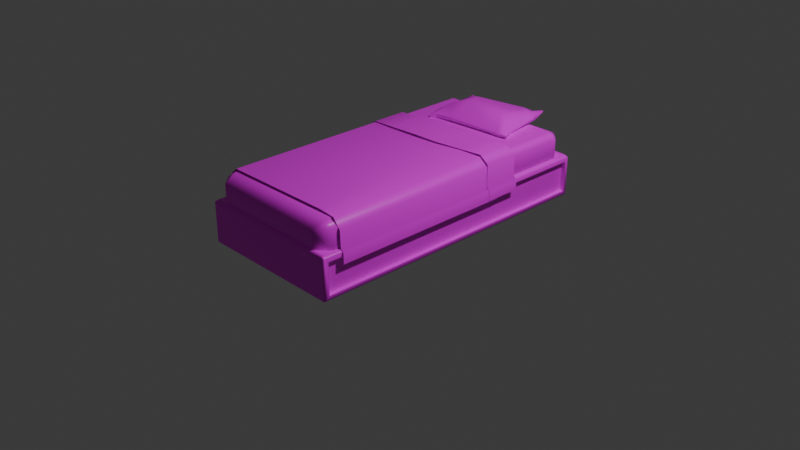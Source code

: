 # Source: bed.blend  (saved by Blender 4.0.36; exported with 4.5.12 LTS)
import bpy
from mathutils import Matrix  # noqa: F401  (used for matrix-valued properties, if any)

bpy.ops.wm.read_factory_settings(use_empty=True)
scene = bpy.context.scene
scene.name = 'Scene'

# ---- collections
col_collection = bpy.data.collections.new('Collection'); scene.collection.children.link(col_collection)

# ---- images (referenced by path relative to the original .blend; pixels are not part of the script)
import os
ASSET_DIR = os.environ.get("B2B_ASSET_DIR", "")  # directory of the original .blend (textures are referenced by path, not embedded)
HERE = os.path.dirname(os.path.abspath(__file__))  # packed textures are extracted next to this script under _unpacked/

def load_image(name, relpath, width, height, colorspace="sRGB"):
    """Load a texture the original file referenced (path relative to the .blend, or extracted next to this script)."""
    p = next((c for c in (os.path.join(HERE, relpath), os.path.join(ASSET_DIR, relpath)) if relpath and os.path.exists(c)), "")
    if p:
        img = bpy.data.images.load(p, check_existing=True)
        img.name = name
    else:  # same state as the original file: an image datablock whose file is absent (Cycles renders it pink)
        img = bpy.data.images.new(name, width, height)
        img.source = "FILE"
        img.filepath = "//" + (relpath or name)
    img.colorspace_settings.name = colorspace
    return img
img_textures_png = load_image('Textures.png', 'Textures.png', 1024, 1024, 'sRGB')

# ---- materials (node trees are filled in below, after node groups)
mat_material_001 = bpy.data.materials.new('Material.001')
mat_material_001.use_transparent_shadow = False
mat_material_001.diffuse_color = (1.0, 1.0, 1.0, 1.0)
mat_material_001.roughness = 0.364
mat_material_001.specular_intensity = 0.4145

# ---- material node trees
mat_material_001.use_nodes = True; mat_material_001.node_tree.nodes.clear()
_N = mat_material_001.node_tree.nodes; _L = mat_material_001.node_tree.links
n0 = _N.new('ShaderNodeBsdfPrincipled'); n0.name = 'BSDF guidée'; n0.location = (10, 300)
n0.inputs[2].default_value = 0.364
n0.inputs[3].default_value = 1.45
n0.inputs[13].default_value = 0.4145
n0.inputs[27].default_value = (0.0, 0.0, 0.0, 1.0)
n0.inputs[28].default_value = 1.0
n1 = _N.new('ShaderNodeOutputMaterial'); n1.name = 'Sortie matériau'; n1.location = (300, 300)
n2 = _N.new('ShaderNodeNormalMap'); n2.name = 'Carte de normales'; n2.location = (-300, -300)
n2.label = 'Normal/Map'
n2.inputs[0].default_value = 0.0
n3 = _N.new('ShaderNodeTexImage'); n3.name = 'Texture image'; n3.location = (-300, 600)
n3.image = img_textures_png
_L.new(n0.outputs[0], n1.inputs[0])
_L.new(n2.outputs[0], n0.inputs[5])
_L.new(n3.outputs[0], n0.inputs[0])
n1.is_active_output = True

# ---- world
world_world = bpy.data.worlds.new('World'); scene.world = world_world
world_world.use_nodes = True; world_world.node_tree.nodes.clear()
_N = world_world.node_tree.nodes; _L = world_world.node_tree.links
n0 = _N.new('ShaderNodeOutputWorld'); n0.name = 'World Output'; n0.location = (300, 300)
n1 = _N.new('ShaderNodeBackground'); n1.name = 'Background'; n1.location = (10, 300)
n1.inputs[0].default_value = (0.05088, 0.05088, 0.05088, 1.0)
_L.new(n1.outputs[0], n0.inputs[0])
n0.is_active_output = True
world_world.color = (0.05088, 0.05088, 0.05088)
world_world.use_sun_shadow = False
world_world.sun_shadow_jitter_overblur = 0.0

# ---- cameras
cam_camera = bpy.data.cameras.new('Camera')
cam_camera.clip_end = 100.0
cam_camera.ortho_scale = 7.314

# ---- lights
light_light = bpy.data.lights.new('Light', 'POINT')
light_light.transmission_factor = 0.0
light_light.use_soft_falloff = False
light_light.energy = 1000.0
light_light.shadow_soft_size = 0.1
light_light.shadow_maximum_resolution = 0.006
light_light.use_absolute_resolution = True

# ---- meshes
me_mesh_263 = bpy.data.meshes.new('Mesh.263')
me_mesh_263.from_pydata([(0.4578, 0.5205, -0.5414), (0.5245, 0.4699, -0.5414), (-0.4578, 0.5205, -0.4648), (-0.5285, 0.4655, -0.4648), (0.5526, 0.2961, -0.2808), (-0.5617, 0.238, -0.4656), (0.1107, 0.5258, -0.4925), (-0.08485, 0.5456, -0.4653), (-0.3009, 0.5253, -0.4678), (0.4618, 0.5272, -0.2816), (0.5285, 0.4766, -0.2816), (-0.4578, 0.5205, -0.2051), (-0.5285, 0.4655, -0.2051), (0.5524, 0.2965, -0.5437), (-0.5617, 0.238, -0.2036), (0.1107, 0.5258, -0.2327), (-0.08485, 0.5303, -0.217), (-0.2838, 0.5253, -0.2086), (-0.2969, 0.5117, -0.5654), (-0.241, 0.5294, -0.5983), (-0.1188, 0.5341, -0.6082), (0.2086, 0.5272, -0.6336), (0.2516, 0.4829, -0.9621), (-0.2945, 0.4984, -0.5806), (-0.3222, 0.5316, -1.043), (-0.3194, 0.5414, -1.043), (0.2891, 0.5251, -0.6362), (0.3594, 0.523, -0.6447), (-0.2881, 0.5443, -0.6738), (-0.2134, 0.5937, -0.6942), (-0.1085, 0.6175, -0.7649), (0.2167, 0.6199, -0.7397), (0.3191, 0.5368, -0.7531), (-0.1209, 0.6228, -0.8774), (0.1949, 0.6042, -0.8885), (0.2513, 0.5725, -0.9321), (0.2949, 0.5453, -0.9409), (-0.3185, 0.5373, -0.9867), (-0.3239, 0.5154, -0.986), (0.1751, 0.5824, -1.03), (0.2471, 0.5729, -1.009), (0.3019, 0.5635, -0.997), (-0.2757, 0.5317, -1.041), (-0.2643, 0.553, -1.008), (0.2394, 0.5688, -1.052), (-0.2509, 0.5021, -0.6012), (-0.1234, 0.5089, -0.6125), (0.2046, 0.5028, -0.6436), (0.2878, 0.4997, -0.6443), (0.3559, 0.5084, -0.6496), (-0.242, 0.474, -0.6579), (0.2891, 0.4673, -0.7134), (-0.2964, 0.5135, -0.6655), (0.3142, 0.5086, -0.7446), (-0.2695, 0.4334, -0.9301), (0.2967, 0.5244, -0.9437), (-0.2861, 0.4662, -0.9964), (0.2633, 0.5013, -1.036), (0.3078, 0.5369, -1.01), (-0.2799, 0.5163, -1.04), (0.2453, 0.5492, -1.067), (0.3076, 0.5851, -1.072), (0.3129, 0.5768, -1.077), (0.3332, 0.5106, -0.6472), (0.336, 0.5289, -0.6412), (-0.2955, 0.4996, -0.5913), (-0.2977, 0.5175, -0.5794), (0.2985, 0.5231, -0.5202), (0.3005, 0.5199, -0.271), (0.5294, 0.323, -0.5437), (0.5298, 0.323, -0.2808), (-0.5568, 0.2446, 0.945), (0.5277, 0.3163, 0.9601), (-0.5236, 0.4612, 0.9619), (-0.4585, 0.5131, 0.9736), (0.5269, 0.4371, 0.964), (0.4747, 0.5045, 0.9659), (-0.5526, 0.2456, -0.3576), (-0.5237, 0.4616, -0.3576), (0.5282, 0.3173, -0.3576), (-0.458, 0.513, -0.3576), (0.458, 0.513, -0.3576), (0.5237, 0.4616, -0.3576), (-0.554, 0.2453, 0.07657), (-0.5547, 0.2451, 0.2937), (-0.5554, 0.2449, 0.5108), (-0.5561, 0.2447, 0.7279), (0.5264, 0.4412, 0.7437), (0.5258, 0.4453, 0.5235), (0.5253, 0.4494, 0.3032), (0.5248, 0.4534, 0.08292), (0.5243, 0.4575, -0.1374), (0.5278, 0.3165, 0.7405), (0.5279, 0.3166, 0.5208), (0.5279, 0.3168, 0.3012), (0.3491, 0.5131, 0.9638), (0.05259, 0.513, -0.3576), (0.528, 0.317, 0.08161), (0.5281, 0.3172, -0.138), (0.5098, -8.71e-08, -1.083), (0.5406, 0.04933, -1.065), (0.5256, 0.02199, -1.105), (-0.5256, 0.02199, -1.105), (-0.5406, 0.02214, -1.092), (-0.5098, -2.063e-07, -1.083), (0.5097, 0.3132, -1.091), (0.5247, 0.3132, -1.078), (0.5257, 0.2981, -1.106), (0.5406, 0.2709, -1.065), (-0.5247, 0.3132, -1.078), (-0.5097, 0.3132, -1.091), (-0.5406, 0.2981, -1.093), (-0.5257, 0.2981, -1.106), (0.5098, 2.361e-07, 1.083), (0.5406, 0.04933, 1.065), (0.5256, 0.02199, 1.105), (-0.5256, 0.02199, 1.105), (-0.5406, 0.02214, 1.092), (-0.5098, 1.169e-07, 1.083), (0.5097, 0.3132, 1.091), (0.5247, 0.3132, 1.078), (0.5257, 0.2981, 1.106), (0.5406, 0.2709, 1.065), (-0.5247, 0.3132, 1.078), (-0.5097, 0.3132, 1.091), (-0.5406, 0.2981, 1.093), (-0.5257, 0.2981, 1.106), (0.4116, 0.2362, -0.9762), (-0.4116, 0.2362, -0.9762), (0.4536, 0.4987, 0.9798), (-0.4536, 0.4987, 0.9798), (0.4116, 0.2362, 0.9939), (-0.4116, 0.2362, 0.9939), (0.4232, 0.454, -1.07), (0.5113, 0.454, -0.9822), (0.4536, 0.4986, -0.9737), (-0.5113, 0.454, -0.9822), (-0.4232, 0.454, -1.07), (-0.4536, 0.4986, -0.9737), (0.5113, 0.2943, -0.9822), (0.4232, 0.2943, -1.07), (0.4523, 0.2599, -1.015), (-0.4232, 0.2943, -1.07), (-0.5113, 0.2943, -0.9822), (-0.4523, 0.2599, -1.015), (0.5113, 0.454, 0.9999), (0.4232, 0.454, 1.088), (-0.4232, 0.454, 1.088), (-0.5113, 0.454, 0.9999), (0.4232, 0.2943, 1.088), (0.5113, 0.2943, 0.9999), (0.4523, 0.2599, 1.032), (-0.5113, 0.2943, 0.9999), (-0.4232, 0.2943, 1.088), (-0.4523, 0.2599, 1.032), (-0.5533, 0.2454, -0.1405), (-0.5236, 0.4613, 0.742), (-0.5237, 0.4613, 0.5221), (-0.5237, 0.4614, 0.3022), (-0.5237, 0.4615, 0.08223), (-0.5237, 0.4616, -0.1377), (-0.4584, 0.5131, 0.7517), (-0.4583, 0.5131, 0.5299), (-0.4582, 0.513, 0.308), (-0.4581, 0.513, 0.08612), (-0.458, 0.513, -0.1358), (0.472, 0.5059, 0.7453), (0.4692, 0.5073, 0.5247), (0.4664, 0.5087, 0.3041), (0.4636, 0.5101, 0.08355), (0.4608, 0.5116, -0.137), (0.2997, 0.5131, 0.7436), (0.2502, 0.5131, 0.5233), (0.2008, 0.513, 0.3031), (0.1514, 0.513, 0.08285), (0.102, 0.513, -0.1374), (0.5492, 0.2962, 0.9601), (0.5503, 0.2963, -0.3576), (0.5494, 0.2963, 0.7405), (0.5495, 0.2963, 0.5208), (0.5497, 0.2963, 0.3012), (0.5499, 0.2963, 0.08161), (0.5501, 0.2963, -0.138), (0.5533, 0.2288, -0.2808), (0.5529, 0.2288, -0.5437), (0.5512, 0.2221, 0.9601), (0.5517, 0.2231, -0.3576), (0.5513, 0.2222, 0.7405), (0.5514, 0.2224, 0.5208), (0.5515, 0.2226, 0.3012), (0.5516, 0.2227, 0.08161), (0.5517, 0.2229, -0.138), (0.5406, 0.02214, -1.092), (0.5406, 0.2981, -1.093), (0.5406, 0.02214, 1.092), (0.5406, 0.2981, 1.093), (0.5108, 0.04933, -1.065), (0.5108, 0.2709, -1.065), (0.5108, 0.04933, 1.065), (0.5108, 0.2709, 1.065)], [], [(98, 182, 177, 79), (3, 12, 11, 2), (7, 16, 15, 6), (8, 17, 16, 7), (5, 14, 12, 3), (0, 9, 10, 1), (2, 11, 17, 8), (67, 68, 9, 0), (20, 30, 29, 19), (26, 31, 21), (52, 65, 66, 28), (21, 47, 48, 26), (64, 63, 49, 27), (28, 37, 38, 52), (46, 50, 51, 47), (64, 27, 32, 31), (43, 39, 44, 42), (35, 31, 32, 36), (55, 36, 32, 53), (54, 50, 52, 38), (28, 29, 43, 37), (33, 34, 39, 43), (30, 31, 34, 33), (53, 51, 22, 55), (39, 34, 35, 40), (54, 38, 56), (40, 35, 36, 41), (22, 54, 56, 57), (44, 39, 40), (25, 37, 43), (40, 61, 44), (58, 41, 36, 55), (57, 56, 59, 60), (60, 59, 42, 44), (19, 45, 46, 20), (20, 46, 47, 21), (45, 50, 46), (26, 48, 63, 64), (29, 30, 33, 43), (55, 22, 57, 58), (22, 51, 50, 54), (65, 23, 18, 66), (47, 51, 48), (31, 35, 34), (45, 23, 65, 50), (38, 37, 25, 24), (38, 24, 56), (59, 24, 25, 42), (62, 61, 41, 58), (61, 62, 60, 44), (25, 43, 42), (24, 59, 56), (60, 62, 57), (41, 61, 40), (57, 62, 58), (53, 49, 63, 51), (64, 31, 26), (51, 63, 48), (29, 66, 18, 19), (65, 52, 50), (53, 32, 27, 49), (28, 66, 29), (19, 18, 23, 45), (30, 20, 21, 31), (6, 15, 68, 67), (97, 181, 182, 98), (170, 175, 174, 169), (168, 173, 172, 167), (95, 171, 161, 74), (172, 173, 163, 162), (174, 175, 165, 164), (160, 165, 80, 78), (90, 169, 168, 89), (156, 86, 71, 73), (82, 81, 170, 91), (92, 87, 75, 72), (173, 174, 164, 163), (87, 166, 76, 75), (171, 172, 162, 161), (175, 96, 80, 165), (167, 172, 171, 166), (166, 171, 95, 76), (169, 174, 173, 168), (81, 96, 175, 170), (123, 109, 111, 125), (111, 103, 117, 125), (193, 106, 120, 195), (101, 102, 112, 107), (103, 104, 118, 117), (106, 105, 110, 109), (105, 107, 112, 110), (114, 100, 196, 198), (106, 109, 123, 120), (104, 103, 102), (101, 192, 99), (193, 107, 105, 106), (109, 110, 112, 111), (107, 193, 192, 101), (102, 103, 111, 112), (99, 104, 102, 101), (115, 121, 126, 116), (120, 123, 124, 119), (119, 124, 126, 121), (118, 116, 117), (115, 113, 194), (195, 120, 119, 121), (123, 125, 126, 124), (121, 115, 194, 195), (116, 126, 125, 117), (113, 115, 116, 118), (113, 99, 192, 194), (137, 133, 140, 142), (134, 145, 150, 139), (132, 154, 152, 143, 144, 128), (135, 133, 137, 138), (135, 138, 130, 129), (130, 138, 136, 148), (147, 153, 149, 146), (128, 144, 142, 140, 141, 127), (139, 150, 151, 131, 127, 141), (129, 130, 147, 146), (132, 131, 151, 149, 153, 154), (143, 152, 148, 136), (133, 135, 134), (136, 138, 137), (139, 141, 140), (142, 144, 143), (145, 129, 146), (147, 130, 148), (149, 151, 150), (152, 154, 153), (133, 134, 139, 140), (142, 143, 136, 137), (145, 146, 149, 150), (152, 153, 147, 148), (135, 129, 145, 134), (91, 170, 169, 90), (89, 168, 167, 88), (88, 167, 166, 87), (79, 82, 91, 98), (98, 91, 90, 97), (97, 90, 89, 94), (94, 89, 88, 93), (93, 88, 87, 92), (78, 77, 155, 160), (160, 155, 83, 159), (159, 83, 84, 158), (158, 84, 85, 157), (157, 85, 86, 156), (73, 74, 161, 156), (156, 161, 162, 157), (157, 162, 163, 158), (158, 163, 164, 159), (159, 164, 165, 160), (1, 10, 70, 69), (92, 178, 179, 93), (70, 4, 13, 69), (94, 180, 181, 97), (72, 176, 178, 92), (93, 179, 180, 94), (181, 190, 191, 182), (178, 187, 188, 179), (176, 185, 187, 178), (182, 191, 186, 177), (179, 188, 189, 180), (4, 183, 184, 13), (180, 189, 190, 181), (108, 100, 192, 193), (114, 122, 195, 194), (100, 114, 194, 192), (122, 108, 193, 195), (196, 197, 199, 198), (100, 108, 197, 196), (108, 122, 199, 197), (122, 114, 198, 199), (118, 104, 99, 113)])
me_mesh_263.polygons.foreach_set('use_smooth', [True] * 176)
_k = set([(18, 19), (18, 23), (18, 66), (19, 20), (20, 21), (21, 26), (23, 65), (24, 25), (25, 37), (26, 64), (27, 32), (27, 49), (27, 64), (36, 41), (41, 61), (49, 63), (52, 65), (58, 62), (60, 62), (61, 62), (99, 104), (99, 113), (100, 108), (100, 114), (100, 196), (104, 118), (108, 122), (108, 197), (113, 118), (114, 122), (114, 198), (122, 199), (196, 197), (196, 198), (197, 199), (198, 199)])
me_mesh_263.attributes.new('sharp_edge', 'BOOLEAN', 'EDGE').data.foreach_set('value', [ (min(e.vertices), max(e.vertices)) in _k for e in me_mesh_263.edges])
_uv = me_mesh_263.uv_layers.new(name='map1')
_uv.uv.foreach_set('vector', [0.5986, 0.1385, 0.5986, 0.1385, 0.5986, 0.1385, 0.5986, 0.1385, 0.6176, 0.3256, 0.6176, 0.3256, 0.6176, 0.3256, 0.6176, 0.3256, 0.6176, 0.3256, 0.6176, 0.3256, 0.6176, 0.3256, 0.6176, 0.3256, 0.6176, 0.3256, 0.6176, 0.3256, 0.6176, 0.3256, 0.6176, 0.3256, 0.6176, 0.3256, 0.6176, 0.3256, 0.6176, 0.3256, 0.6176, 0.3256, 0.6176, 0.3256, 0.6176, 0.3256, 0.6176, 0.3256, 0.6176, 0.3256, 0.6176, 0.3256, 0.6176, 0.3256, 0.6176, 0.3256, 0.6176, 0.3256, 0.6176, 0.3256, 0.6176, 0.3256, 0.6176, 0.3256, 0.6176, 0.3256, 0.8468, 0.2458, 0.8468, 0.2458, 0.8468, 0.2458, 0.8468, 0.2458, 0.8468, 0.2458, 0.8468, 0.2458, 0.8468, 0.2458, 0.8468, 0.2458, 0.8468, 0.2458, 0.8468, 0.2458, 0.8468, 0.2458, 0.8468, 0.2458, 0.8468, 0.2458, 0.8468, 0.2458, 0.8468, 0.2458, 0.8468, 0.2458, 0.8468, 0.2458, 0.8468, 0.2458, 0.8468, 0.2458, 0.8468, 0.2458, 0.8468, 0.2458, 0.8468, 0.2458, 0.8468, 0.2458, 0.8468, 0.2458, 0.8468, 0.2458, 0.8468, 0.2458, 0.8468, 0.2458, 0.8468, 0.2458, 0.8468, 0.2458, 0.8468, 0.2458, 0.8468, 0.2458, 0.8468, 0.2458, 0.8468, 0.2458, 0.8468, 0.2458, 0.8468, 0.2458, 0.8468, 0.2458, 0.8468, 0.2458, 0.8468, 0.2458, 0.8468, 0.2458, 0.8468, 0.2458, 0.8468, 0.2458, 0.8468, 0.2458, 0.8468, 0.2458, 0.8468, 0.2458, 0.8468, 0.2458, 0.8468, 0.2458, 0.8468, 0.2458, 0.8468, 0.2458, 0.8468, 0.2458, 0.8468, 0.2458, 0.8468, 0.2458, 0.8468, 0.2458, 0.8468, 0.2458, 0.8468, 0.2458, 0.8468, 0.2458, 0.8468, 0.2458, 0.8468, 0.2458, 0.8468, 0.2458, 0.8468, 0.2458, 0.8468, 0.2458, 0.8468, 0.2458, 0.8468, 0.2458, 0.8468, 0.2458, 0.8468, 0.2458, 0.8468, 0.2458, 0.8468, 0.2458, 0.8468, 0.2458, 0.8468, 0.2458, 0.8468, 0.2458, 0.8468, 0.2458, 0.8468, 0.2458, 0.8468, 0.2458, 0.8468, 0.2458, 0.8468, 0.2458, 0.8468, 0.2458, 0.8468, 0.2458, 0.8468, 0.2458, 0.8468, 0.2458, 0.8468, 0.2458, 0.8468, 0.2458, 0.8468, 0.2458, 0.8468, 0.2458, 0.8468, 0.2458, 0.8468, 0.2458, 0.8468, 0.2458, 0.8468, 0.2458, 0.8468, 0.2458, 0.8468, 0.2458, 0.8468, 0.2458, 0.8468, 0.2458, 0.8468, 0.2458, 0.8468, 0.2458, 0.8468, 0.2458, 0.8468, 0.2458, 0.8468, 0.2458, 0.8468, 0.2458, 0.8468, 0.2458, 0.8468, 0.2458, 0.8468, 0.2458, 0.8468, 0.2458, 0.8468, 0.2458, 0.8468, 0.2458, 0.8468, 0.2458, 0.8468, 0.2458, 0.8468, 0.2458, 0.8468, 0.2458, 0.8468, 0.2458, 0.8468, 0.2458, 0.8468, 0.2458, 0.8468, 0.2458, 0.8468, 0.2458, 0.8468, 0.2458, 0.8468, 0.2458, 0.8468, 0.2458, 0.8468, 0.2458, 0.8468, 0.2458, 0.8468, 0.2458, 0.8468, 0.2458, 0.8468, 0.2458, 0.8468, 0.2458, 0.8468, 0.2458, 0.8468, 0.2458, 0.8468, 0.2458, 0.8468, 0.2458, 0.8468, 0.2458, 0.8468, 0.2458, 0.8468, 0.2458, 0.8468, 0.2458, 0.8468, 0.2458, 0.8468, 0.2458, 0.8468, 0.2458, 0.8468, 0.2458, 0.8468, 0.2458, 0.8468, 0.2458, 0.8468, 0.2458, 0.8468, 0.2458, 0.8468, 0.2458, 0.8468, 0.2458, 0.8468, 0.2458, 0.8468, 0.2458, 0.8468, 0.2458, 0.8468, 0.2458, 0.8468, 0.2458, 0.8468, 0.2458, 0.8468, 0.2458, 0.8468, 0.2458, 0.8468, 0.2458, 0.8468, 0.2458, 0.8468, 0.2458, 0.8468, 0.2458, 0.8468, 0.2458, 0.8468, 0.2458, 0.8468, 0.2458, 0.8468, 0.2458, 0.8468, 0.2458, 0.8468, 0.2458, 0.8468, 0.2458, 0.8468, 0.2458, 0.8468, 0.2458, 0.8468, 0.2458, 0.8468, 0.2458, 0.8468, 0.2458, 0.8468, 0.2458, 0.8468, 0.2458, 0.8468, 0.2458, 0.8468, 0.2458, 0.8468, 0.2458, 0.8468, 0.2458, 0.8468, 0.2458, 0.8468, 0.2458, 0.8468, 0.2458, 0.8468, 0.2458, 0.8468, 0.2458, 0.8468, 0.2458, 0.8468, 0.2458, 0.8468, 0.2458, 0.8468, 0.2458, 0.8468, 0.2458, 0.8468, 0.2458, 0.8468, 0.2458, 0.8468, 0.2458, 0.8468, 0.2458, 0.8468, 0.2458, 0.8468, 0.2458, 0.8468, 0.2458, 0.8468, 0.2458, 0.8468, 0.2458, 0.8468, 0.2458, 0.8468, 0.2458, 0.8468, 0.2458, 0.8468, 0.2458, 0.8468, 0.2458, 0.8468, 0.2458, 0.8468, 0.2458, 0.8468, 0.2458, 0.8468, 0.2458, 0.8468, 0.2458, 0.8468, 0.2458, 0.8468, 0.2458, 0.8468, 0.2458, 0.8468, 0.2458, 0.8468, 0.2458, 0.8468, 0.2458, 0.8468, 0.2458, 0.8468, 0.2458, 0.8468, 0.2458, 0.6176, 0.3256, 0.6176, 0.3256, 0.6176, 0.3256, 0.6176, 0.3256, 0.6178, 0.3265, 0.6178, 0.3265, 0.6178, 0.3266, 0.6178, 0.3266, 0.6178, 0.3265, 0.6178, 0.3265, 0.6178, 0.3265, 0.6178, 0.3265, 0.6178, 0.3265, 0.6178, 0.3265, 0.6178, 0.3265, 0.6178, 0.3265, 0.6178, 0.3266, 0.6178, 0.3266, 0.6178, 0.3266, 0.6178, 0.3266, 0.6178, 0.3265, 0.6178, 0.3265, 0.6178, 0.3265, 0.6178, 0.3265, 0.6178, 0.3265, 0.6178, 0.3265, 0.6178, 0.3265, 0.6178, 0.3265, 0.5988, 0.1384, 0.5988, 0.1384, 0.5988, 0.1384, 0.5988, 0.1384, 0.5986, 0.1385, 0.5986, 0.1385, 0.5986, 0.1384, 0.5986, 0.1384, 0.6178, 0.3265, 0.6178, 0.3265, 0.6178, 0.3265, 0.6178, 0.3265, 0.5987, 0.1384, 0.5987, 0.1384, 0.5987, 0.1384, 0.5987, 0.1384, 0.6178, 0.3265, 0.6178, 0.3265, 0.6178, 0.3265, 0.6178, 0.3265, 0.5987, 0.1384, 0.5987, 0.1384, 0.5988, 0.1384, 0.5988, 0.1384, 0.6178, 0.3265, 0.6178, 0.3265, 0.6178, 0.3265, 0.6178, 0.3265, 0.5987, 0.1385, 0.5987, 0.1385, 0.5988, 0.1385, 0.5988, 0.1385, 0.5987, 0.1384, 0.5987, 0.1384, 0.5988, 0.1384, 0.5988, 0.1384, 0.5987, 0.1385, 0.5987, 0.1385, 0.5987, 0.1385, 0.5987, 0.1385, 0.6178, 0.3266, 0.6178, 0.3266, 0.6178, 0.3266, 0.6178, 0.3266, 0.5987, 0.1384, 0.5987, 0.1384, 0.5987, 0.1384, 0.5987, 0.1384, 0.5987, 0.1384, 0.5987, 0.1384, 0.5987, 0.1384, 0.5987, 0.1384, 0.7745, 0.3893, 0.7745, 0.3892, 0.7745, 0.3892, 0.7745, 0.3893, 0.7745, 0.3892, 0.7745, 0.3892, 0.7745, 0.3893, 0.7745, 0.3893, 0.7745, 0.3892, 0.7746, 0.3892, 0.7746, 0.3893, 0.7745, 0.3893, 0.7746, 0.3893, 0.7746, 0.3893, 0.7746, 0.3893, 0.7746, 0.3893, 0.7746, 0.3893, 0.7746, 0.3893, 0.7746, 0.3894, 0.7746, 0.3894, 0.7746, 0.3893, 0.7746, 0.3893, 0.7746, 0.3893, 0.7746, 0.3893, 0.7746, 0.3893, 0.7746, 0.3893, 0.7746, 0.3893, 0.7746, 0.3893, 0.7745, 0.3893, 0.7745, 0.3892, 0.7745, 0.3892, 0.7745, 0.3893, 0.7746, 0.3893, 0.7746, 0.3893, 0.7746, 0.3894, 0.7746, 0.3894, 0.7746, 0.3893, 0.7746, 0.3893, 0.7746, 0.3893, 0.7746, 0.3893, 0.7746, 0.3893, 0.7746, 0.3893, 0.7746, 0.3893, 0.7746, 0.3893, 0.7746, 0.3893, 0.7746, 0.3893, 0.7746, 0.3893, 0.7746, 0.3893, 0.7746, 0.3893, 0.7746, 0.3893, 0.7746, 0.3893, 0.7746, 0.3893, 0.7746, 0.3893, 0.7746, 0.3893, 0.7746, 0.3893, 0.7746, 0.3893, 0.7746, 0.3893, 0.7746, 0.3893, 0.7746, 0.3893, 0.7746, 0.3893, 0.7746, 0.3893, 0.7746, 0.3893, 0.7746, 0.3893, 0.7746, 0.3893, 0.7746, 0.3893, 0.7746, 0.3893, 0.7746, 0.3894, 0.7746, 0.3894, 0.7746, 0.3894, 0.7746, 0.3894, 0.7746, 0.3894, 0.7746, 0.3894, 0.7746, 0.3894, 0.7746, 0.3894, 0.7746, 0.3894, 0.7746, 0.3894, 0.7746, 0.3894, 0.7746, 0.3894, 0.7746, 0.3894, 0.7746, 0.3894, 0.7746, 0.3894, 0.7746, 0.3894, 0.7746, 0.3894, 0.7746, 0.3894, 0.7746, 0.3894, 0.7746, 0.3894, 0.7746, 0.3894, 0.7746, 0.3894, 0.7746, 0.3893, 0.7746, 0.3893, 0.7746, 0.3893, 0.7746, 0.3893, 0.7746, 0.3893, 0.7746, 0.3893, 0.7746, 0.3893, 0.7746, 0.3893, 0.7746, 0.3893, 0.7746, 0.3893, 0.7746, 0.3893, 0.7746, 0.3893, 0.7746, 0.3894, 0.7746, 0.3893, 0.7746, 0.3893, 0.7746, 0.3894, 0.8468, 0.2458, 0.8468, 0.2458, 0.8468, 0.2458, 0.8468, 0.2458, 0.8467, 0.2458, 0.8467, 0.2457, 0.8467, 0.2457, 0.8467, 0.2458, 0.8467, 0.2459, 0.8467, 0.2459, 0.8467, 0.2459, 0.8467, 0.2458, 0.8467, 0.2458, 0.8467, 0.2458, 0.8467, 0.2458, 0.8467, 0.2458, 0.8468, 0.2458, 0.8468, 0.2458, 0.8467, 0.2458, 0.8468, 0.2458, 0.8468, 0.2459, 0.8467, 0.2459, 0.8468, 0.2459, 0.8468, 0.2458, 0.8468, 0.2458, 0.8468, 0.2459, 0.8468, 0.2458, 0.8468, 0.2458, 0.8468, 0.2458, 0.8468, 0.2458, 0.8467, 0.2458, 0.8467, 0.2458, 0.8467, 0.2458, 0.8467, 0.2458, 0.8467, 0.2458, 0.8467, 0.2458, 0.8467, 0.2458, 0.8467, 0.2459, 0.8467, 0.2459, 0.8467, 0.2459, 0.8467, 0.2458, 0.8467, 0.2458, 0.8467, 0.2459, 0.8468, 0.2459, 0.8468, 0.2459, 0.8467, 0.2459, 0.8467, 0.2459, 0.8467, 0.2459, 0.8467, 0.2459, 0.8467, 0.2459, 0.8467, 0.2459, 0.8467, 0.2459, 0.8467, 0.2457, 0.8467, 0.2458, 0.8467, 0.2458, 0.8467, 0.2457, 0.8467, 0.2458, 0.8467, 0.2458, 0.8467, 0.2458, 0.8467, 0.2457, 0.8468, 0.2458, 0.8467, 0.2457, 0.8468, 0.2458, 0.8468, 0.2458, 0.8468, 0.2458, 0.8468, 0.2458, 0.8468, 0.2458, 0.8468, 0.2458, 0.8468, 0.2458, 0.8467, 0.2459, 0.8468, 0.2458, 0.8467, 0.2458, 0.8468, 0.2459, 0.8467, 0.2458, 0.8468, 0.2458, 0.8468, 0.2458, 0.8468, 0.2458, 0.8468, 0.2458, 0.8468, 0.2458, 0.8468, 0.2458, 0.8467, 0.2458, 0.8467, 0.2458, 0.8467, 0.2458, 0.8467, 0.2458, 0.8467, 0.2457, 0.8467, 0.2457, 0.8467, 0.2457, 0.8467, 0.2457, 0.8468, 0.2458, 0.8468, 0.2458, 0.8468, 0.2458, 0.8468, 0.2458, 0.8467, 0.2458, 0.8467, 0.2458, 0.8467, 0.2458, 0.8467, 0.2458, 0.8467, 0.2458, 0.8467, 0.2459, 0.8467, 0.2459, 0.8467, 0.2458, 0.6178, 0.3265, 0.6178, 0.3265, 0.6178, 0.3265, 0.6178, 0.3265, 0.6178, 0.3265, 0.6178, 0.3265, 0.6178, 0.3265, 0.6178, 0.3265, 0.5986, 0.1384, 0.5986, 0.1384, 0.5986, 0.1384, 0.5986, 0.1384, 0.5986, 0.1385, 0.5986, 0.1385, 0.5986, 0.1385, 0.5986, 0.1385, 0.6178, 0.3266, 0.6178, 0.3266, 0.6178, 0.3265, 0.6178, 0.3265, 0.5986, 0.1385, 0.5986, 0.1385, 0.5986, 0.1384, 0.5986, 0.1384, 0.6178, 0.3265, 0.6178, 0.3265, 0.6178, 0.3265, 0.6178, 0.3265, 0.5986, 0.1384, 0.5986, 0.1384, 0.5986, 0.1384, 0.5986, 0.1384, 0.5987, 0.1385, 0.5987, 0.1385, 0.5987, 0.1385, 0.5987, 0.1385, 0.6178, 0.3266, 0.6178, 0.3266, 0.6178, 0.3265, 0.6178, 0.3265, 0.5987, 0.1385, 0.5987, 0.1385, 0.5987, 0.1384, 0.5987, 0.1384, 0.6178, 0.3265, 0.6178, 0.3265, 0.6178, 0.3265, 0.6178, 0.3265, 0.5987, 0.1384, 0.5987, 0.1384, 0.5987, 0.1384, 0.5987, 0.1384, 0.6178, 0.3266, 0.6178, 0.3266, 0.6178, 0.3266, 0.6178, 0.3266, 0.5988, 0.1385, 0.5988, 0.1385, 0.5988, 0.1385, 0.5988, 0.1385, 0.6178, 0.3265, 0.6178, 0.3265, 0.6178, 0.3265, 0.6178, 0.3265, 0.5988, 0.1384, 0.5988, 0.1384, 0.5988, 0.1384, 0.5988, 0.1384, 0.6178, 0.3265, 0.6178, 0.3265, 0.6178, 0.3265, 0.6178, 0.3265, 0.6176, 0.3256, 0.6176, 0.3256, 0.6176, 0.3256, 0.6176, 0.3256, 0.5986, 0.1384, 0.5986, 0.1384, 0.5986, 0.1384, 0.5986, 0.1384, 0.6176, 0.3256, 0.6176, 0.3256, 0.6176, 0.3256, 0.6176, 0.3256, 0.5986, 0.1384, 0.5986, 0.1384, 0.5986, 0.1385, 0.5986, 0.1385, 0.6178, 0.3265, 0.6178, 0.3265, 0.6178, 0.3265, 0.6178, 0.3265, 0.6178, 0.3265, 0.6178, 0.3265, 0.6178, 0.3265, 0.6178, 0.3265, 0.6178, 0.3265, 0.6178, 0.3265, 0.6178, 0.3266, 0.6178, 0.3266, 0.5986, 0.1384, 0.5986, 0.1384, 0.5986, 0.1384, 0.5986, 0.1384, 0.6178, 0.3265, 0.6178, 0.3265, 0.6178, 0.3265, 0.6178, 0.3265, 0.5986, 0.1385, 0.5986, 0.1385, 0.5986, 0.1385, 0.5986, 0.1385, 0.6178, 0.3265, 0.6178, 0.3265, 0.6178, 0.3265, 0.6178, 0.3265, 0.6176, 0.3256, 0.6176, 0.3256, 0.6176, 0.3256, 0.6176, 0.3256, 0.5986, 0.1384, 0.5986, 0.1384, 0.5986, 0.1385, 0.5986, 0.1385, 0.7745, 0.3892, 0.7745, 0.3892, 0.7745, 0.3892, 0.7745, 0.3892, 0.7745, 0.3893, 0.7745, 0.3893, 0.7745, 0.3893, 0.7745, 0.3893, 0.7745, 0.3892, 0.7745, 0.3893, 0.7745, 0.3893, 0.7745, 0.3892, 0.7745, 0.3893, 0.7745, 0.3892, 0.7745, 0.3892, 0.7745, 0.3893, 0.8509, 0.1205, 0.8509, 0.1205, 0.8509, 0.1204, 0.8509, 0.1204, 0.7745, 0.3892, 0.7745, 0.3892, 0.7745, 0.3892, 0.7745, 0.3892, 0.7745, 0.3892, 0.7745, 0.3893, 0.7745, 0.3893, 0.7745, 0.3892, 0.7745, 0.3893, 0.7745, 0.3893, 0.7745, 0.3893, 0.7745, 0.3893, 0.7746, 0.3894, 0.7746, 0.3893, 0.7746, 0.3893, 0.7746, 0.3893])
me_mesh_263.materials.append(mat_material_001)
me_mesh_263.update()
me_mesh_263.normals_split_custom_set([tuple(v) for v in zip(*[iter([0.9874, 0.1581, -5.726e-06, 0.9702, 0.2424, 0.0007143, 0.9702, 0.2424, 0.0005592, 0.9874, 0.1583, -0.0005824, -0.9388, 0.3445, -0.0006361, -0.9388, 0.3445, -8.886e-05, -0.2455, 0.9694, 0.000644, -0.2455, 0.9694, 0.0006576, 0.0005249, 0.9995, 0.03117, 0.0004351, 0.9995, 0.03117, 0.04487, 0.9988, 0.01832, 0.04494, 0.9988, 0.01836, -0.04634, 0.9988, 0.01806, -0.04634, 0.9988, 0.01807, 0.0004351, 0.9995, 0.03117, 0.0005249, 0.9995, 0.03117, -0.9895, 0.1444, 2.141e-07, -0.9895, 0.1444, 2.141e-07, -0.9388, 0.3445, -8.886e-05, -0.9388, 0.3445, -0.0006361, 0.2105, 0.9775, -0.01557, 0.2105, 0.9775, -0.01557, 0.9449, 0.3268, -0.01784, 0.9449, 0.3268, -0.01784, -0.2455, 0.9694, 0.0006576, -0.2455, 0.9694, 0.000644, -0.04634, 0.9988, 0.01807, -0.04634, 0.9988, 0.01806, 0.005891, 1.0, 0.0002542, 0.005798, 1.0, 0.0002229, 0.2105, 0.9775, -0.01557, 0.2105, 0.9775, -0.01557, 0.02199, 0.837, 0.5467, -0.05342, 0.9622, 0.2672, -0.2986, 0.9442, 0.1391, 0.06162, 0.8539, 0.5167, 0.02965, 0.7472, 0.664, 0.1551, 0.9553, 0.2518, 0.009468, 0.8232, 0.5676, -0.897, -0.4327, 0.09028, -0.9952, 0.09691, -0.01568, -0.53, 0.7893, 0.31, -0.651, 0.7582, 0.03516, 0.0628, -0.299, 0.9522, 0.04178, -0.7621, 0.6461, 0.06416, -0.7313, 0.679, 0.04828, -0.3344, 0.9412, 0.1115, -0.3193, 0.9411, 0.4496, -0.8337, 0.3207, 0.06351, -0.327, 0.9429, 0.06351, -0.327, 0.9429, -0.651, 0.7582, 0.03516, -0.6296, 0.7767, 0.02114, -0.8963, -0.4353, 0.08471, -0.897, -0.4327, 0.09028, 0.05724, -0.7468, 0.6626, -0.06463, -0.9884, 0.1375, 0.1032, -0.9878, 0.1169, 0.04178, -0.7621, 0.6461, 0.4532, 0.8714, 0.1875, 0.575, 0.8177, -0.02896, 0.7372, 0.6691, -0.09376, 0.1551, 0.9553, 0.2518, -0.1924, 0.9542, -0.2289, -0.004378, 0.9388, -0.3445, -0.08352, 0.7103, -0.6989, -0.06084, 0.6584, -0.7502, 0.4742, 0.8774, -0.07218, 0.1551, 0.9553, 0.2518, 0.7372, 0.6691, -0.09376, 0.7237, 0.6891, -0.03701, 0.8427, -0.5289, -0.1002, 0.7237, 0.6891, -0.03701, 0.7372, 0.6691, -0.09376, 0.8311, -0.5328, -0.1593, -0.06329, -0.9976, -0.02799, -0.06463, -0.9884, 0.1375, -0.897, -0.4327, 0.09028, -0.8963, -0.4353, 0.08471, -0.651, 0.7582, 0.03516, -0.2986, 0.9442, 0.1391, -0.1924, 0.9542, -0.2289, -0.6296, 0.7767, 0.02114, -0.08085, 0.9839, -0.1592, 0.03459, 0.9814, -0.1886, -0.004378, 0.9388, -0.3445, -0.1924, 0.9542, -0.2289, -0.05342, 0.9622, 0.2672, 0.1551, 0.9553, 0.2518, 0.03459, 0.9814, -0.1886, -0.08085, 0.9839, -0.1592, 0.8311, -0.5328, -0.1593, 0.1032, -0.9878, 0.1169, 0.1079, -0.9928, -0.05217, 0.8427, -0.5289, -0.1002, -0.004378, 0.9388, -0.3445, 0.03459, 0.9814, -0.1886, 0.4742, 0.8774, -0.07218, 0.2144, 0.9767, -0.00619, -0.06329, -0.9976, -0.02799, -0.8963, -0.4353, 0.08471, -0.02525, -0.8235, -0.5668, 0.2144, 0.9767, -0.00619, 0.4742, 0.8774, -0.07218, 0.7237, 0.6891, -0.03701, 0.2521, 0.9479, 0.195, 0.1079, -0.9928, -0.05217, -0.06329, -0.9976, -0.02799, -0.02525, -0.8235, -0.5668, 0.08564, -0.8245, -0.5594, -0.08352, 0.7103, -0.6989, -0.004378, 0.9388, -0.3445, 0.2144, 0.9767, -0.00619, -0.07906, 0.9105, -0.4059, -0.6296, 0.7767, 0.02114, -0.1924, 0.9542, -0.2289, 0.2144, 0.9767, -0.00619, -0.1385, 0.9827, -0.1232, -0.08352, 0.7103, -0.6989, 0.8692, -0.4913, -0.05641, 0.9717, 0.1632, 0.1708, 0.7237, 0.6891, -0.03701, 0.8427, -0.5289, -0.1002, 0.08564, -0.8245, -0.5594, -0.02525, -0.8235, -0.5668, -0.02856, -0.4254, -0.9045, -0.02818, -0.4054, -0.9137, -0.02818, -0.4054, -0.9137, -0.02856, -0.4254, -0.9045, -0.06084, 0.6584, -0.7502, -0.08352, 0.7103, -0.6989, 0.2113, -0.2441, 0.9465, 0.1646, -0.6684, 0.7253, 0.05724, -0.7468, 0.6626, 0.08068, -0.2529, 0.9641, 0.08068, -0.2529, 0.9641, 0.05724, -0.7468, 0.6626, 0.04178, -0.7621, 0.6461, 0.0628, -0.299, 0.9522, 0.1646, -0.6684, 0.7253, -0.06463, -0.9884, 0.1375, 0.05724, -0.7468, 0.6626, 0.04828, -0.3344, 0.9412, 0.06416, -0.7313, 0.679, 0.4496, -0.8337, 0.3207, 0.1115, -0.3193, 0.9411, -0.2986, 0.9442, 0.1391, -0.05342, 0.9622, 0.2672, -0.08085, 0.9839, -0.1592, -0.1924, 0.9542, -0.2289, 0.8427, -0.5289, -0.1002, 0.1079, -0.9928, -0.05217, 0.08564, -0.8245, -0.5594, 0.8692, -0.4913, -0.05641, 0.1079, -0.9928, -0.05217, 0.1032, -0.9878, 0.1169, -0.06463, -0.9884, 0.1375, -0.06329, -0.9976, -0.02799, -0.9952, 0.09691, -0.01568, -0.9859, -0.1651, 0.02653, -0.9859, -0.1651, 0.02653, -0.53, 0.7893, 0.31, 0.04178, -0.7621, 0.6461, 0.1032, -0.9878, 0.1169, 0.06416, -0.7313, 0.679, 0.1551, 0.9553, 0.2518, 0.4742, 0.8774, -0.07218, 0.03459, 0.9814, -0.1886, 0.1646, -0.6684, 0.7253, 0.3177, -0.747, 0.584, -0.3241, -0.9436, 0.06749, -0.06463, -0.9884, 0.1375, -0.8963, -0.4353, 0.08471, -0.6296, 0.7767, 0.02114, -0.9666, 0.2533, 0.03809, -0.6958, -0.4804, -0.534, -0.8963, -0.4353, 0.08471, -0.6958, -0.4804, -0.534, -0.02525, -0.8235, -0.5668, -0.02856, -0.4254, -0.9045, -0.6958, -0.4804, -0.534, -0.07906, 0.9105, -0.4059, -0.06084, 0.6584, -0.7502, 0.9599, 0.2229, 0.1702, 0.9599, 0.2229, 0.1702, 0.9717, 0.1632, 0.1708, 0.8692, -0.4913, -0.05641, -0.1385, 0.9827, -0.1232, -0.3271, 0.4546, -0.8284, -0.02818, -0.4054, -0.9137, -0.08352, 0.7103, -0.6989, -0.07906, 0.9105, -0.4059, -0.1924, 0.9542, -0.2289, -0.06084, 0.6584, -0.7502, -0.6958, -0.4804, -0.534, -0.02856, -0.4254, -0.9045, -0.02525, -0.8235, -0.5668, -0.02818, -0.4054, -0.9137, 0.4499, -0.6331, -0.6299, 0.08564, -0.8245, -0.5594, 0.2521, 0.9479, 0.195, -0.1385, 0.9827, -0.1232, 0.2144, 0.9767, -0.00619, 0.08564, -0.8245, -0.5594, 0.4499, -0.6331, -0.6299, 0.8692, -0.4913, -0.05641, 0.8311, -0.5328, -0.1593, 0.7718, -0.5921, -0.2318, 0.4496, -0.8337, 0.3207, 0.1032, -0.9878, 0.1169, 0.4532, 0.8714, 0.1875, 0.1551, 0.9553, 0.2518, 0.02965, 0.7472, 0.664, 0.1032, -0.9878, 0.1169, 0.4496, -0.8337, 0.3207, 0.06416, -0.7313, 0.679, -0.2986, 0.9442, 0.1391, -0.53, 0.7893, 0.31, 0.003832, 0.8423, 0.539, 0.06162, 0.8539, 0.5167, -0.3241, -0.9436, 0.06749, -0.897, -0.4327, 0.09028, -0.06463, -0.9884, 0.1375, 0.8311, -0.5328, -0.1593, 0.7372, 0.6691, -0.09376, 0.9021, -0.2075, -0.3784, 0.7718, -0.5921, -0.2318, -0.651, 0.7582, 0.03516, -0.53, 0.7893, 0.31, -0.2986, 0.9442, 0.1391, 0.2113, -0.2441, 0.9465, 0.4976, -0.4306, 0.753, 0.3177, -0.747, 0.584, 0.1646, -0.6684, 0.7253, -0.05342, 0.9622, 0.2672, 0.02199, 0.837, 0.5467, 0.009468, 0.8232, 0.5676, 0.1551, 0.9553, 0.2518, 0.04494, 0.9988, 0.01836, 0.04487, 0.9988, 0.01832, 0.005798, 1.0, 0.0002229, 0.005891, 1.0, 0.0002542, 0.9875, 0.1577, -2.244e-05, 0.9702, 0.2423, 0.0007137, 0.9702, 0.2424, 0.0007143, 0.9874, 0.1581, -5.726e-06, 0.1302, 0.9915, 0.003875, 0.001561, 1.0, 0.0009784, 0.003116, 1.0, 0.0006274, 0.1576, 0.9875, 0.002603, 0.1927, 0.9813, 0.001781, 0.004714, 1.0, 0.0002814, 0.006202, 1.0, -7.162e-05, 0.2391, 0.971, 0.0008715, 0.008446, 1.0, -0.0005893, 0.007722, 1.0, -0.0004179, -0.06273, 0.998, -8.429e-05, -0.06094, 0.9981, -0.00336, 0.006202, 1.0, -7.162e-05, 0.004714, 1.0, 0.0002814, -0.07098, 0.9975, -8.226e-05, -0.06657, 0.9978, -0.002655, 0.003116, 1.0, 0.0006274, 0.001561, 1.0, 0.0009784, -0.08183, 0.9966, -7.883e-05, -0.07604, 0.9971, -0.001509, -0.9414, 0.3372, -0.001117, -0.08183, 0.9966, -7.883e-05, -0.08511, 0.9964, -0.0002184, -0.9418, 0.3363, -0.00083, 0.9484, 0.317, 0.001144, 0.1576, 0.9875, 0.002603, 0.1927, 0.9813, 0.001781, 0.952, 0.306, 0.0009063, -0.9391, 0.3437, -0.001111, -0.9889, 0.1483, -0.001441, -0.9887, 0.1499, -0.001439, -0.9388, 0.3445, -0.001114, 0.9429, 0.3331, 0.001501, 0.1187, 0.9929, 0.004382, 0.1302, 0.9915, 0.003875, 0.9447, 0.3278, 0.001375, 0.9877, 0.1565, -0.0005901, 0.9591, 0.283, 0.0004108, 0.9608, 0.2771, 0.0002873, 0.9877, 0.1563, -9.36e-05, 0.004714, 1.0, 0.0002814, 0.003116, 1.0, 0.0006274, -0.07604, 0.9971, -0.001509, -0.07098, 0.9975, -8.226e-05, 0.9591, 0.283, 0.0004108, 0.3027, 0.9531, -0.000502, 0.3439, 0.939, -0.00139, 0.9608, 0.2771, 0.0002873, 0.007722, 1.0, -0.0004179, 0.006202, 1.0, -7.162e-05, -0.06657, 0.9978, -0.002655, -0.06273, 0.998, -8.429e-05, 0.001561, 1.0, 0.0009784, 0.0008088, 1.0, 0.0012, -0.08511, 0.9964, -0.0002184, -0.08183, 0.9966, -7.883e-05, 0.2391, 0.971, 0.0008715, 0.006202, 1.0, -7.162e-05, 0.007722, 1.0, -0.0004179, 0.3027, 0.9531, -0.000502, 0.3027, 0.9531, -0.000502, 0.007722, 1.0, -0.0004179, 0.008446, 1.0, -0.0005893, 0.3439, 0.939, -0.00139, 0.1576, 0.9875, 0.002603, 0.003116, 1.0, 0.0006274, 0.004714, 1.0, 0.0002814, 0.1927, 0.9813, 0.001781, 0.1187, 0.9929, 0.004382, 0.0008088, 1.0, 0.0012, 0.001561, 1.0, 0.0009784, 0.1302, 0.9915, 0.003875, -0.01427, 0.9999, 0.0001058, -0.01426, 0.9999, -0.0001294, -0.9985, 0.05459, -0.006805, -0.9985, 0.05461, 0.006786, -0.9985, 0.05459, -0.006805, -0.9947, -0.1023, -0.006543, -0.9947, -0.1023, 0.006544, -0.9985, 0.05461, 0.006786, 0.9453, 0.3238, -0.04037, 0.01427, 0.9999, -0.0001016, 0.01426, 0.9999, 0.0001203, 0.9453, 0.3238, 0.04036, 0.01226, -0.07537, -0.9971, -0.01225, -0.07543, -0.9971, -0.01273, 0.04809, -0.9988, 0.01268, 0.04814, -0.9988, -0.9947, -0.1023, -0.006543, -0.4613, -0.8598, -0.219, -0.4613, -0.8598, 0.219, -0.9947, -0.1023, 0.006544, 0.01427, 0.9999, -0.0001016, 0.006044, 0.885, -0.4655, -0.006035, 0.885, -0.4655, -0.01426, 0.9999, -0.0001294, 0.006044, 0.885, -0.4655, 0.01268, 0.04814, -0.9988, -0.01273, 0.04809, -0.9988, -0.006035, 0.885, -0.4655, 0.0, 1.0, -2.061e-07, 0.0, 1.0, -2.061e-07, 0.0, 1.0, -2.061e-07, 0.0, 1.0, -2.061e-07, 0.01427, 0.9999, -0.0001016, -0.01426, 0.9999, -0.0001294, -0.01427, 0.9999, 0.0001058, 0.01426, 0.9999, 0.0001203, -0.4613, -0.8598, -0.219, -0.9947, -0.1023, -0.006543, -0.01225, -0.07543, -0.9971, 0.01226, -0.07537, -0.9971, 0.867, -0.4973, -0.03174, 0.4613, -0.8598, -0.219, 0.9453, 0.3238, -0.04037, 0.01268, 0.04814, -0.9988, 0.006044, 0.885, -0.4655, 0.01427, 0.9999, -0.0001016, -0.01426, 0.9999, -0.0001294, -0.006035, 0.885, -0.4655, -0.01273, 0.04809, -0.9988, -0.9985, 0.05459, -0.006805, 0.01268, 0.04814, -0.9988, 0.9453, 0.3238, -0.04037, 0.867, -0.4973, -0.03174, 0.01226, -0.07537, -0.9971, -0.01225, -0.07543, -0.9971, -0.9947, -0.1023, -0.006543, -0.9985, 0.05459, -0.006805, -0.01273, 0.04809, -0.9988, 0.4613, -0.8598, -0.219, -0.4613, -0.8598, -0.219, -0.01225, -0.07543, -0.9971, 0.01226, -0.07537, -0.9971, 0.01221, -0.07539, 0.9971, 0.01273, 0.04808, 0.9988, -0.01274, 0.04807, 0.9988, -0.01228, -0.0754, 0.9971, 0.01426, 0.9999, 0.0001203, -0.01427, 0.9999, 0.0001058, -0.006032, 0.885, 0.4656, 0.006046, 0.885, 0.4656, 0.006046, 0.885, 0.4656, -0.006032, 0.885, 0.4656, -0.01274, 0.04807, 0.9988, 0.01273, 0.04808, 0.9988, -0.4613, -0.8598, 0.219, -0.01228, -0.0754, 0.9971, -0.9947, -0.1023, 0.006544, 0.01221, -0.07539, 0.9971, 0.4613, -0.8598, 0.219, 0.867, -0.4973, 0.03176, 0.9453, 0.3238, 0.04036, 0.01426, 0.9999, 0.0001203, 0.006046, 0.885, 0.4656, 0.01273, 0.04808, 0.9988, -0.01427, 0.9999, 0.0001058, -0.9985, 0.05461, 0.006786, -0.01274, 0.04807, 0.9988, -0.006032, 0.885, 0.4656, 0.01273, 0.04808, 0.9988, 0.01221, -0.07539, 0.9971, 0.867, -0.4973, 0.03176, 0.9453, 0.3238, 0.04036, -0.01228, -0.0754, 0.9971, -0.01274, 0.04807, 0.9988, -0.9985, 0.05461, 0.006786, -0.9947, -0.1023, 0.006544, 0.4613, -0.8598, 0.219, 0.01221, -0.07539, 0.9971, -0.01228, -0.0754, 0.9971, -0.4613, -0.8598, 0.219, 0.4613, -0.8598, 0.219, 0.4613, -0.8598, -0.219, 0.867, -0.4973, -0.03174, 0.867, -0.4973, 0.03176, -0.07624, 0.417, -0.9057, 0.07625, 0.4169, -0.9057, 0.07128, -0.3803, -0.9221, -0.07127, -0.3803, -0.9221, 0.9631, 0.2666, -0.03669, 0.9628, 0.2676, 0.0367, 0.9117, -0.4096, 0.03158, 0.9117, -0.4096, -0.03158, -0.3776, -0.9114, 0.1634, -0.3801, -0.9097, 0.1673, -0.9117, -0.4096, 0.03158, -0.9117, -0.4096, -0.03158, -0.3802, -0.9097, -0.1673, -0.3776, -0.9114, -0.1634, 0.04546, 0.9987, -0.02085, 0.07625, 0.4169, -0.9057, -0.07624, 0.417, -0.9057, -0.04546, 0.9987, -0.02085, 0.04546, 0.9987, -0.02085, -0.04546, 0.9987, -0.02085, -0.04523, 0.9988, 0.02067, 0.04522, 0.9988, 0.02068, -0.04523, 0.9988, 0.02067, -0.04546, 0.9987, -0.02085, -0.9631, 0.2666, -0.03669, -0.9628, 0.2676, 0.0367, -0.07458, 0.4573, 0.8862, -0.07127, -0.3803, 0.9221, 0.07127, -0.3803, 0.9221, 0.07459, 0.4573, 0.8862, -0.3776, -0.9114, -0.1634, -0.3802, -0.9097, -0.1673, -0.07127, -0.3803, -0.9221, 0.07128, -0.3803, -0.9221, 0.3802, -0.9097, -0.1672, 0.3776, -0.9114, -0.1634, 0.9117, -0.4096, -0.03158, 0.9117, -0.4096, 0.03158, 0.3802, -0.9097, 0.1673, 0.3776, -0.9114, 0.1634, 0.3776, -0.9114, -0.1634, 0.3802, -0.9097, -0.1672, 0.04522, 0.9988, 0.02068, -0.04523, 0.9988, 0.02067, -0.07458, 0.4573, 0.8862, 0.07459, 0.4573, 0.8862, -0.3776, -0.9114, 0.1634, 0.3776, -0.9114, 0.1634, 0.3802, -0.9097, 0.1673, 0.07127, -0.3803, 0.9221, -0.07127, -0.3803, 0.9221, -0.3801, -0.9097, 0.1673, -0.9117, -0.4096, -0.03158, -0.9117, -0.4096, 0.03158, -0.9628, 0.2676, 0.0367, -0.9631, 0.2666, -0.03669, 0.07625, 0.4169, -0.9057, 0.04546, 0.9987, -0.02085, 0.9631, 0.2666, -0.03669, -0.9631, 0.2666, -0.03669, -0.04546, 0.9987, -0.02085, -0.07624, 0.417, -0.9057, 0.9117, -0.4096, -0.03158, 0.3802, -0.9097, -0.1672, 0.07128, -0.3803, -0.9221, -0.07127, -0.3803, -0.9221, -0.3802, -0.9097, -0.1673, -0.9117, -0.4096, -0.03158, 0.9628, 0.2676, 0.0367, 0.04522, 0.9988, 0.02068, 0.07459, 0.4573, 0.8862, -0.07458, 0.4573, 0.8862, -0.04523, 0.9988, 0.02067, -0.9628, 0.2676, 0.0367, 0.07127, -0.3803, 0.9221, 0.3802, -0.9097, 0.1673, 0.9117, -0.4096, 0.03158, -0.9117, -0.4096, 0.03158, -0.3801, -0.9097, 0.1673, -0.07127, -0.3803, 0.9221, 0.07625, 0.4169, -0.9057, 0.9631, 0.2666, -0.03669, 0.9117, -0.4096, -0.03158, 0.07128, -0.3803, -0.9221, -0.07127, -0.3803, -0.9221, -0.9117, -0.4096, -0.03158, -0.9631, 0.2666, -0.03669, -0.07624, 0.417, -0.9057, 0.9628, 0.2676, 0.0367, 0.07459, 0.4573, 0.8862, 0.07127, -0.3803, 0.9221, 0.9117, -0.4096, 0.03158, -0.9117, -0.4096, 0.03158, -0.07127, -0.3803, 0.9221, -0.07458, 0.4573, 0.8862, -0.9628, 0.2676, 0.0367, 0.04546, 0.9987, -0.02085, 0.04522, 0.9988, 0.02068, 0.9628, 0.2676, 0.0367, 0.9631, 0.2666, -0.03669, 0.9447, 0.3278, 0.001375, 0.1302, 0.9915, 0.003875, 0.1576, 0.9875, 0.002603, 0.9484, 0.317, 0.001144, 0.952, 0.306, 0.0009063, 0.1927, 0.9813, 0.001781, 0.2391, 0.971, 0.0008715, 0.9556, 0.2946, 0.0006583, 0.9556, 0.2946, 0.0006583, 0.2391, 0.971, 0.0008715, 0.3027, 0.9531, -0.000502, 0.9591, 0.283, 0.0004108, 0.9874, 0.1583, -0.0005824, 0.9429, 0.3331, 0.001501, 0.9447, 0.3278, 0.001375, 0.9874, 0.1581, -5.726e-06, 0.9874, 0.1581, -5.726e-06, 0.9447, 0.3278, 0.001375, 0.9484, 0.317, 0.001144, 0.9875, 0.1577, -2.244e-05, 0.9875, 0.1577, -2.244e-05, 0.9484, 0.317, 0.001144, 0.952, 0.306, 0.0009063, 0.9875, 0.1574, -0.0005646, 0.9875, 0.1574, -0.0005646, 0.952, 0.306, 0.0009063, 0.9556, 0.2946, 0.0006583, 0.9876, 0.1569, -0.0005842, 0.9876, 0.1569, -0.0005842, 0.9556, 0.2946, 0.0006583, 0.9591, 0.283, 0.0004108, 0.9877, 0.1565, -0.0005901, -0.9418, 0.3363, -0.00083, -0.9909, 0.1342, -0.001446, -0.9907, 0.1358, -0.001448, -0.9414, 0.3372, -0.001117, -0.9414, 0.3372, -0.001117, -0.9907, 0.1358, -0.001448, -0.9903, 0.1389, -0.001448, -0.9409, 0.3388, -0.001115, -0.9409, 0.3388, -0.001115, -0.9903, 0.1389, -0.001448, -0.9899, 0.1421, -0.001448, -0.9403, 0.3404, -0.001111, -0.9403, 0.3404, -0.001111, -0.9899, 0.1421, -0.001448, -0.9894, 0.1452, -0.001446, -0.9397, 0.3421, -0.001109, -0.9397, 0.3421, -0.001109, -0.9894, 0.1452, -0.001446, -0.9889, 0.1483, -0.001441, -0.9391, 0.3437, -0.001111, -0.9388, 0.3445, -0.001114, -0.06094, 0.9981, -0.00336, -0.06273, 0.998, -8.429e-05, -0.9391, 0.3437, -0.001111, -0.9391, 0.3437, -0.001111, -0.06273, 0.998, -8.429e-05, -0.06657, 0.9978, -0.002655, -0.9397, 0.3421, -0.001109, -0.9397, 0.3421, -0.001109, -0.06657, 0.9978, -0.002655, -0.07098, 0.9975, -8.226e-05, -0.9403, 0.3404, -0.001111, -0.9403, 0.3404, -0.001111, -0.07098, 0.9975, -8.226e-05, -0.07604, 0.9971, -0.001509, -0.9409, 0.3388, -0.001115, -0.9409, 0.3388, -0.001115, -0.07604, 0.9971, -0.001509, -0.08183, 0.9966, -7.883e-05, -0.9414, 0.3372, -0.001117, 0.9449, 0.3268, -0.01784, 0.9449, 0.3268, -0.01784, 0.9892, 0.1462, -0.004336, 0.9892, 0.1463, -0.007346, 0.9877, 0.1565, -0.0005901, 0.9702, 0.2423, 0.0007198, 0.9702, 0.2424, 0.0006176, 0.9876, 0.1569, -0.0005842, 0.9892, 0.1462, -0.004336, 0.9702, 0.2424, -0.0008932, 0.9702, 0.2424, -0.000965, 0.9892, 0.1463, -0.007346, 0.9875, 0.1574, -0.0005646, 0.9702, 0.2424, 0.0007145, 0.9702, 0.2423, 0.0007137, 0.9875, 0.1577, -2.244e-05, 0.9877, 0.1563, -9.36e-05, 0.9702, 0.2424, 0.000784, 0.9702, 0.2423, 0.0007198, 0.9877, 0.1565, -0.0005901, 0.9876, 0.1569, -0.0005842, 0.9702, 0.2424, 0.0006176, 0.9702, 0.2424, 0.0007145, 0.9875, 0.1574, -0.0005646, 0.9702, 0.2423, 0.0007137, 0.9997, 0.02247, 0.0006289, 0.9998, 0.02114, 0.0006283, 0.9702, 0.2424, 0.0007143, 0.9702, 0.2423, 0.0007198, 0.9997, 0.02645, 0.0006359, 0.9997, 0.02512, 0.0006296, 0.9702, 0.2424, 0.0006176, 0.9702, 0.2424, 0.000784, 0.9996, 0.02712, 0.000639, 0.9997, 0.02645, 0.0006359, 0.9702, 0.2423, 0.0007198, 0.9702, 0.2424, 0.0007143, 0.9998, 0.02114, 0.0006283, 0.9998, 0.02047, 0.0006307, 0.9702, 0.2424, 0.0005592, 0.9702, 0.2424, 0.0006176, 0.9997, 0.02512, 0.0006296, 0.9997, 0.02379, 0.0006292, 0.9702, 0.2424, 0.0007145, 0.9702, 0.2424, -0.0008932, 1.0, 0.008606, -0.001165, 1.0, 0.008606, -0.001165, 0.9702, 0.2424, -0.000965, 0.9702, 0.2424, 0.0007145, 0.9997, 0.02379, 0.0006292, 0.9997, 0.02247, 0.0006289, 0.9702, 0.2423, 0.0007137, 1.0, 1.123e-06, -5.757e-07, 1.0, 1.076e-07, -5.757e-07, 0.867, -0.4973, -0.03174, 0.9453, 0.3238, -0.04037, 1.0, 1.291e-07, 5.204e-07, 1.0, 1.145e-06, 5.204e-07, 0.9453, 0.3238, 0.04036, 0.867, -0.4973, 0.03176, 1.0, 1.076e-07, -5.757e-07, 1.0, 1.291e-07, 5.204e-07, 0.867, -0.4973, 0.03176, 0.867, -0.4973, -0.03174, 1.0, 1.145e-06, 5.204e-07, 1.0, 1.123e-06, -5.757e-07, 0.9453, 0.3238, -0.04037, 0.9453, 0.3238, 0.04036, 1.0, 1.133e-07, -5.597e-08, 1.0, 1.133e-07, -5.597e-08, 1.0, 1.133e-07, -5.597e-08, 1.0, 1.133e-07, -5.597e-08, 0.0, 0.003341, 1.0, 0.0, 0.003341, 1.0, 0.0, 0.003341, 1.0, 0.0, 0.003341, 1.0, 0.0, -1.0, 1.71e-07, 0.0, -1.0, 1.71e-07, 0.0, -1.0, 1.71e-07, 0.0, -1.0, 1.71e-07, 0.0, 0.003338, -1.0, 0.0, 0.003338, -1.0, 0.0, 0.003338, -1.0, 0.0, 0.003338, -1.0, 1.169e-07, -1.0, 1.492e-07, 1.169e-07, -1.0, 1.492e-07, 1.169e-07, -1.0, 1.492e-07, 1.169e-07, -1.0, 1.492e-07])] * 3)])

# ---- objects
ob_light = bpy.data.objects.new('Light', light_light)
ob_camera = bpy.data.objects.new('Camera', cam_camera)
ob_bed_001 = bpy.data.objects.new('bed_001', me_mesh_263)

# ---- transforms, parenting, visibility, modifiers, constraints
ob_light.location = (4.076, 1.005, 5.904)
ob_light.rotation_euler = (0.6503, 0.05522, 1.866)
ob_light.lock_rotations_4d = False
ob_light.empty_display_type = 'ARROWS'
ob_light.color = (0.0, 0.0, 0.0, 0.0)
ob_light.lineart.crease_threshold = 0.0
ob_camera.location = (7.359, -6.926, 4.958)
ob_camera.rotation_euler = (1.109, 0.0, 0.8149)
ob_camera.lock_rotations_4d = False
ob_camera.empty_display_type = 'ARROWS'
ob_camera.color = (0.0, 0.0, 0.0, 0.0)
ob_camera.display_type = 'WIRE'
ob_camera.lineart.crease_threshold = 0.0
ob_bed_001.location = (0.0, 0.0, 0.0)
ob_bed_001.rotation_euler = (1.571, -0.0, 0.0)
ob_bed_001.scale = (1.5, 1.5, 1.5)
ob_bed_001.color = (0.8, 0.8, 0.8, 1.0)

# ---- collection membership
col_collection.objects.link(ob_light)
col_collection.objects.link(ob_camera)
col_collection.objects.link(ob_bed_001)

# ---- scene / render settings (as saved in the file)
scene.camera = ob_camera
scene.frame_start = 1; scene.frame_end = 250; scene.frame_set(1)
scene.render.engine = 'BLENDER_EEVEE_NEXT'
scene.cycles.sampling_pattern = 'TABULATED_SOBOL'
bpy.context.view_layer.update()
